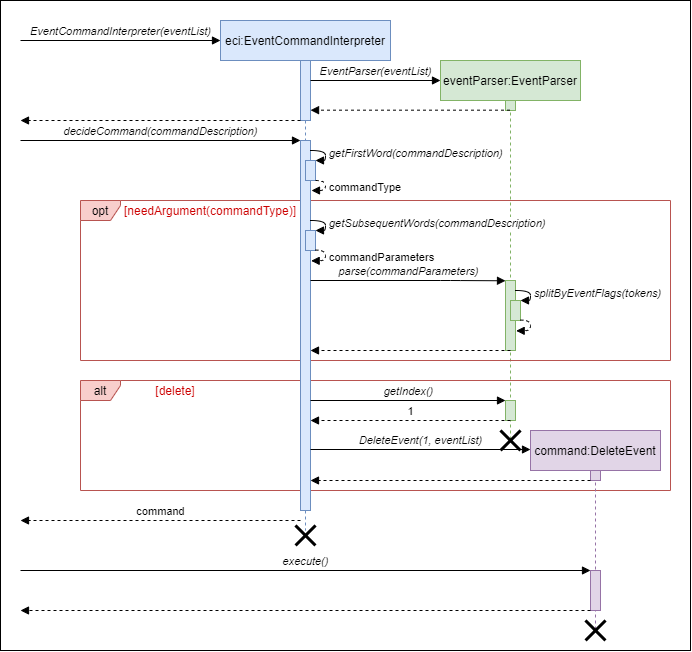

The diagram above was exported from draw.io. Its source (the exported page's mxGraphModel, read from the mxfile embedded in the PNG):
<mxGraphModel dx="1185" dy="638" grid="1" gridSize="10" guides="1" tooltips="1" connect="1" arrows="1" fold="1" page="1" pageScale="1" pageWidth="827" pageHeight="1169" math="0" shadow="0">
  <root>
    <mxCell id="eKY7NZyeiM5r7LpbtE0T-0" />
    <mxCell id="eKY7NZyeiM5r7LpbtE0T-1" parent="eKY7NZyeiM5r7LpbtE0T-0" />
    <mxCell id="RxOzRzRd7NJqOu5O0ENS-6" value="" style="rounded=0;whiteSpace=wrap;html=1;fillColor=#FFFFFF;" vertex="1" parent="eKY7NZyeiM5r7LpbtE0T-1">
      <mxGeometry x="60" y="60" width="690" height="650" as="geometry" />
    </mxCell>
    <mxCell id="5ty1RoqecmYOw-Z9BUCd-0" value="eventParser:EventParser" style="shape=umlLifeline;perimeter=lifelinePerimeter;whiteSpace=wrap;html=1;container=1;collapsible=0;recursiveResize=0;outlineConnect=0;fillColor=#d5e8d4;strokeColor=#82b366;" vertex="1" parent="eKY7NZyeiM5r7LpbtE0T-1">
      <mxGeometry x="500" y="120" width="140" height="380" as="geometry" />
    </mxCell>
    <mxCell id="u59Y-6O_pPu-6s36rJ15-4" value="" style="html=1;points=[];perimeter=orthogonalPerimeter;fillColor=#d5e8d4;strokeColor=#82b366;" vertex="1" parent="5ty1RoqecmYOw-Z9BUCd-0">
      <mxGeometry x="65" y="40" width="10" height="10" as="geometry" />
    </mxCell>
    <mxCell id="u59Y-6O_pPu-6s36rJ15-6" value="" style="html=1;points=[];perimeter=orthogonalPerimeter;fillColor=#d5e8d4;strokeColor=#82b366;" vertex="1" parent="5ty1RoqecmYOw-Z9BUCd-0">
      <mxGeometry x="65" y="220" width="10" height="70" as="geometry" />
    </mxCell>
    <mxCell id="LSfOxqh8svtbhVyapPvS-1" value="" style="html=1;points=[];perimeter=orthogonalPerimeter;fillColor=#d5e8d4;strokeColor=#82b366;" vertex="1" parent="5ty1RoqecmYOw-Z9BUCd-0">
      <mxGeometry x="65" y="340" width="10" height="20" as="geometry" />
    </mxCell>
    <mxCell id="LSfOxqh8svtbhVyapPvS-8" value="" style="shape=umlDestroy;whiteSpace=wrap;html=1;strokeWidth=3;" vertex="1" parent="5ty1RoqecmYOw-Z9BUCd-0">
      <mxGeometry x="60" y="370" width="20" height="20" as="geometry" />
    </mxCell>
    <mxCell id="u59Y-6O_pPu-6s36rJ15-11" value="alt" style="shape=umlFrame;whiteSpace=wrap;html=1;width=40;height=20;align=center;fillColor=#f8cecc;strokeColor=#b85450;" vertex="1" parent="eKY7NZyeiM5r7LpbtE0T-1">
      <mxGeometry x="140" y="440" width="590" height="110" as="geometry" />
    </mxCell>
    <mxCell id="UuLdRAMFcE6kKS4ikGHK-11" value="opt" style="shape=umlFrame;whiteSpace=wrap;html=1;width=40;height=20;align=center;fillColor=#f8cecc;strokeColor=#b85450;" vertex="1" parent="eKY7NZyeiM5r7LpbtE0T-1">
      <mxGeometry x="140" y="260" width="590" height="160" as="geometry" />
    </mxCell>
    <mxCell id="4yHH7qO2p02mXZfjJDHx-0" value="eci:EventCommandInterpreter" style="shape=umlLifeline;perimeter=lifelinePerimeter;whiteSpace=wrap;html=1;container=1;collapsible=0;recursiveResize=0;outlineConnect=0;fillColor=#dae8fc;strokeColor=#6c8ebf;" vertex="1" parent="eKY7NZyeiM5r7LpbtE0T-1">
      <mxGeometry x="280" y="80" width="170" height="510" as="geometry" />
    </mxCell>
    <mxCell id="4yHH7qO2p02mXZfjJDHx-1" value="" style="html=1;points=[];perimeter=orthogonalPerimeter;fillColor=#dae8fc;strokeColor=#6c8ebf;" vertex="1" parent="4yHH7qO2p02mXZfjJDHx-0">
      <mxGeometry x="80" y="40" width="10" height="60" as="geometry" />
    </mxCell>
    <mxCell id="UuLdRAMFcE6kKS4ikGHK-3" value="" style="html=1;points=[];perimeter=orthogonalPerimeter;fillColor=#dae8fc;strokeColor=#6c8ebf;" vertex="1" parent="4yHH7qO2p02mXZfjJDHx-0">
      <mxGeometry x="80" y="120" width="10" height="370" as="geometry" />
    </mxCell>
    <mxCell id="UuLdRAMFcE6kKS4ikGHK-4" value="" style="html=1;points=[];perimeter=orthogonalPerimeter;fillColor=#dae8fc;strokeColor=#6c8ebf;" vertex="1" parent="4yHH7qO2p02mXZfjJDHx-0">
      <mxGeometry x="85" y="140" width="10" height="20" as="geometry" />
    </mxCell>
    <mxCell id="UuLdRAMFcE6kKS4ikGHK-5" value="getFirstWord(commandDescription)" style="edgeStyle=orthogonalEdgeStyle;html=1;align=left;spacingLeft=2;endArrow=block;entryX=1;entryY=0;fontStyle=2;curved=1;" edge="1" target="UuLdRAMFcE6kKS4ikGHK-4" parent="4yHH7qO2p02mXZfjJDHx-0">
      <mxGeometry relative="1" as="geometry">
        <mxPoint x="90" y="130" as="sourcePoint" />
        <Array as="points">
          <mxPoint x="105" y="130" />
          <mxPoint x="105" y="140" />
        </Array>
      </mxGeometry>
    </mxCell>
    <mxCell id="UuLdRAMFcE6kKS4ikGHK-8" value="" style="html=1;points=[];perimeter=orthogonalPerimeter;fillColor=#dae8fc;strokeColor=#6c8ebf;" vertex="1" parent="4yHH7qO2p02mXZfjJDHx-0">
      <mxGeometry x="85" y="210" width="10" height="20" as="geometry" />
    </mxCell>
    <mxCell id="UuLdRAMFcE6kKS4ikGHK-10" value="commandParameters" style="edgeStyle=orthogonalEdgeStyle;html=1;align=left;spacingLeft=2;endArrow=block;fontStyle=0;curved=1;entryX=1.067;entryY=0.629;entryDx=0;entryDy=0;entryPerimeter=0;dashed=1;exitX=0.98;exitY=0.98;exitDx=0;exitDy=0;exitPerimeter=0;" edge="1" parent="4yHH7qO2p02mXZfjJDHx-0" source="UuLdRAMFcE6kKS4ikGHK-8">
      <mxGeometry relative="1" as="geometry">
        <mxPoint x="115" y="240" as="sourcePoint" />
        <Array as="points">
          <mxPoint x="105" y="230" />
          <mxPoint x="105" y="240" />
        </Array>
        <mxPoint x="90.67000000000007" y="240.32" as="targetPoint" />
      </mxGeometry>
    </mxCell>
    <mxCell id="UuLdRAMFcE6kKS4ikGHK-9" value="getSubsequentWords(commandDescription)" style="edgeStyle=orthogonalEdgeStyle;html=1;align=left;spacingLeft=2;endArrow=block;entryX=1;entryY=0;fontStyle=2;curved=1;labelBorderColor=none;labelBackgroundColor=#FFFFFF;" edge="1" parent="4yHH7qO2p02mXZfjJDHx-0" target="UuLdRAMFcE6kKS4ikGHK-8">
      <mxGeometry relative="1" as="geometry">
        <mxPoint x="90" y="200" as="sourcePoint" />
        <Array as="points">
          <mxPoint x="105" y="200" />
          <mxPoint x="105" y="210" />
        </Array>
      </mxGeometry>
    </mxCell>
    <mxCell id="5ty1RoqecmYOw-Z9BUCd-1" value="parse(commandParameters)" style="html=1;verticalAlign=bottom;endArrow=block;fontStyle=2;entryX=0;entryY=0.004;entryDx=0;entryDy=0;entryPerimeter=0;" edge="1" parent="eKY7NZyeiM5r7LpbtE0T-1" source="UuLdRAMFcE6kKS4ikGHK-3" target="u59Y-6O_pPu-6s36rJ15-6">
      <mxGeometry width="80" relative="1" as="geometry">
        <mxPoint x="480" y="320" as="sourcePoint" />
        <mxPoint x="600" y="320" as="targetPoint" />
        <Array as="points">
          <mxPoint x="510" y="340" />
        </Array>
      </mxGeometry>
    </mxCell>
    <mxCell id="UuLdRAMFcE6kKS4ikGHK-0" value="EventCommandInterpreter(eventList)" style="html=1;verticalAlign=bottom;endArrow=block;fontStyle=2" edge="1" parent="eKY7NZyeiM5r7LpbtE0T-1">
      <mxGeometry width="80" relative="1" as="geometry">
        <mxPoint x="80" y="100" as="sourcePoint" />
        <mxPoint x="280" y="100" as="targetPoint" />
      </mxGeometry>
    </mxCell>
    <mxCell id="UuLdRAMFcE6kKS4ikGHK-1" value="&lt;br&gt;" style="html=1;verticalAlign=bottom;endArrow=block;dashed=1;endSize=6;endFill=1;" edge="1" parent="eKY7NZyeiM5r7LpbtE0T-1">
      <mxGeometry relative="1" as="geometry">
        <mxPoint x="360" y="180" as="sourcePoint" />
        <mxPoint x="80" y="180" as="targetPoint" />
      </mxGeometry>
    </mxCell>
    <mxCell id="UuLdRAMFcE6kKS4ikGHK-2" value="decideCommand(commandDescription)" style="html=1;verticalAlign=bottom;endArrow=block;fontStyle=2" edge="1" parent="eKY7NZyeiM5r7LpbtE0T-1">
      <mxGeometry width="80" relative="1" as="geometry">
        <mxPoint x="80" y="200" as="sourcePoint" />
        <mxPoint x="360" y="200" as="targetPoint" />
      </mxGeometry>
    </mxCell>
    <mxCell id="UuLdRAMFcE6kKS4ikGHK-7" value="commandType" style="edgeStyle=orthogonalEdgeStyle;html=1;align=left;spacingLeft=2;endArrow=block;fontStyle=0;curved=1;dashed=1;" edge="1" parent="eKY7NZyeiM5r7LpbtE0T-1">
      <mxGeometry relative="1" as="geometry">
        <mxPoint x="375" y="240" as="sourcePoint" />
        <Array as="points">
          <mxPoint x="385" y="240" />
          <mxPoint x="385" y="250" />
        </Array>
        <mxPoint x="371" y="250" as="targetPoint" />
      </mxGeometry>
    </mxCell>
    <mxCell id="u59Y-6O_pPu-6s36rJ15-0" value="[needArgument(commandType)]" style="text;html=1;strokeColor=none;fillColor=none;align=center;verticalAlign=middle;whiteSpace=wrap;rounded=0;fontColor=#CC0000;" vertex="1" parent="eKY7NZyeiM5r7LpbtE0T-1">
      <mxGeometry x="180" y="260" width="180" height="20" as="geometry" />
    </mxCell>
    <mxCell id="u59Y-6O_pPu-6s36rJ15-3" value="EventParser(eventList)" style="html=1;verticalAlign=bottom;endArrow=block;fontStyle=2;" edge="1" parent="eKY7NZyeiM5r7LpbtE0T-1" source="4yHH7qO2p02mXZfjJDHx-1">
      <mxGeometry width="80" relative="1" as="geometry">
        <mxPoint x="410" y="140" as="sourcePoint" />
        <mxPoint x="500" y="140" as="targetPoint" />
      </mxGeometry>
    </mxCell>
    <mxCell id="u59Y-6O_pPu-6s36rJ15-5" value="&lt;br&gt;" style="html=1;verticalAlign=bottom;endArrow=block;dashed=1;endSize=6;entryX=1.005;entryY=0.828;entryDx=0;entryDy=0;entryPerimeter=0;endFill=1;" edge="1" parent="eKY7NZyeiM5r7LpbtE0T-1" source="5ty1RoqecmYOw-Z9BUCd-0" target="4yHH7qO2p02mXZfjJDHx-1">
      <mxGeometry relative="1" as="geometry">
        <mxPoint x="600" y="170" as="sourcePoint" />
        <mxPoint x="370" y="170" as="targetPoint" />
      </mxGeometry>
    </mxCell>
    <mxCell id="u59Y-6O_pPu-6s36rJ15-7" value="" style="html=1;points=[];perimeter=orthogonalPerimeter;fillColor=#d5e8d4;strokeColor=#82b366;" vertex="1" parent="eKY7NZyeiM5r7LpbtE0T-1">
      <mxGeometry x="570" y="360" width="10" height="20" as="geometry" />
    </mxCell>
    <mxCell id="u59Y-6O_pPu-6s36rJ15-8" value="splitByEventFlags(tokens)" style="edgeStyle=orthogonalEdgeStyle;html=1;align=left;spacingLeft=2;endArrow=block;entryX=1;entryY=0;fontStyle=2;curved=1;" edge="1" parent="eKY7NZyeiM5r7LpbtE0T-1" target="u59Y-6O_pPu-6s36rJ15-7">
      <mxGeometry relative="1" as="geometry">
        <mxPoint x="575" y="350" as="sourcePoint" />
        <Array as="points">
          <mxPoint x="590" y="350" />
          <mxPoint x="590" y="360" />
        </Array>
      </mxGeometry>
    </mxCell>
    <mxCell id="u59Y-6O_pPu-6s36rJ15-9" value="" style="edgeStyle=orthogonalEdgeStyle;html=1;align=left;spacingLeft=2;endArrow=block;fontStyle=2;curved=1;entryX=1.067;entryY=0.629;entryDx=0;entryDy=0;entryPerimeter=0;dashed=1;exitX=0.98;exitY=0.98;exitDx=0;exitDy=0;exitPerimeter=0;" edge="1" parent="eKY7NZyeiM5r7LpbtE0T-1" source="u59Y-6O_pPu-6s36rJ15-7">
      <mxGeometry relative="1" as="geometry">
        <mxPoint x="400" y="310" as="sourcePoint" />
        <Array as="points">
          <mxPoint x="590" y="380" />
          <mxPoint x="590" y="390" />
        </Array>
        <mxPoint x="575.6700000000001" y="390.31999999999994" as="targetPoint" />
      </mxGeometry>
    </mxCell>
    <mxCell id="u59Y-6O_pPu-6s36rJ15-10" value="" style="html=1;verticalAlign=bottom;endArrow=block;dashed=1;endSize=6;endFill=1;" edge="1" parent="eKY7NZyeiM5r7LpbtE0T-1" target="UuLdRAMFcE6kKS4ikGHK-3">
      <mxGeometry relative="1" as="geometry">
        <mxPoint x="570" y="410" as="sourcePoint" />
        <mxPoint x="580" y="410" as="targetPoint" />
      </mxGeometry>
    </mxCell>
    <mxCell id="LSfOxqh8svtbhVyapPvS-5" value="getIndex()" style="html=1;verticalAlign=bottom;endArrow=block;labelBackgroundColor=#FFFFFF;fontStyle=2" edge="1" parent="eKY7NZyeiM5r7LpbtE0T-1" target="LSfOxqh8svtbhVyapPvS-1">
      <mxGeometry width="80" relative="1" as="geometry">
        <mxPoint x="370" y="460" as="sourcePoint" />
        <mxPoint x="480" y="460" as="targetPoint" />
      </mxGeometry>
    </mxCell>
    <mxCell id="LSfOxqh8svtbhVyapPvS-6" value="1" style="html=1;verticalAlign=bottom;endArrow=block;dashed=1;endSize=6;fontStyle=0;endFill=1;" edge="1" parent="eKY7NZyeiM5r7LpbtE0T-1">
      <mxGeometry relative="1" as="geometry">
        <mxPoint x="570" y="480" as="sourcePoint" />
        <mxPoint x="370" y="480" as="targetPoint" />
      </mxGeometry>
    </mxCell>
    <mxCell id="LSfOxqh8svtbhVyapPvS-7" value="[delete]" style="text;html=1;strokeColor=none;fillColor=none;align=center;verticalAlign=middle;whiteSpace=wrap;rounded=0;fontColor=#CC0000;" vertex="1" parent="eKY7NZyeiM5r7LpbtE0T-1">
      <mxGeometry x="190" y="440" width="90" height="20" as="geometry" />
    </mxCell>
    <mxCell id="LSfOxqh8svtbhVyapPvS-9" value="command" style="html=1;verticalAlign=bottom;endArrow=block;dashed=1;endSize=6;fontStyle=0;endFill=1;" edge="1" parent="eKY7NZyeiM5r7LpbtE0T-1">
      <mxGeometry relative="1" as="geometry">
        <mxPoint x="360" y="580" as="sourcePoint" />
        <mxPoint x="80" y="580" as="targetPoint" />
      </mxGeometry>
    </mxCell>
    <mxCell id="3cBAc55iVhrIQtGjqjsE-1" value="command:DeleteEvent" style="shape=umlLifeline;perimeter=lifelinePerimeter;whiteSpace=wrap;html=1;container=1;collapsible=0;recursiveResize=0;outlineConnect=0;fillColor=#e1d5e7;strokeColor=#9673a6;" vertex="1" parent="eKY7NZyeiM5r7LpbtE0T-1">
      <mxGeometry x="590" y="490" width="130" height="200" as="geometry" />
    </mxCell>
    <mxCell id="3cBAc55iVhrIQtGjqjsE-3" value="" style="html=1;points=[];perimeter=orthogonalPerimeter;fillColor=#e1d5e7;strokeColor=#9673a6;" vertex="1" parent="3cBAc55iVhrIQtGjqjsE-1">
      <mxGeometry x="60" y="40" width="10" height="10" as="geometry" />
    </mxCell>
    <mxCell id="RxOzRzRd7NJqOu5O0ENS-2" value="" style="html=1;points=[];perimeter=orthogonalPerimeter;fillColor=#e1d5e7;strokeColor=#9673a6;" vertex="1" parent="3cBAc55iVhrIQtGjqjsE-1">
      <mxGeometry x="60" y="140" width="10" height="40" as="geometry" />
    </mxCell>
    <mxCell id="RxOzRzRd7NJqOu5O0ENS-3" value="" style="shape=umlDestroy;whiteSpace=wrap;html=1;strokeWidth=3;" vertex="1" parent="3cBAc55iVhrIQtGjqjsE-1">
      <mxGeometry x="55" y="190" width="20" height="20" as="geometry" />
    </mxCell>
    <mxCell id="3cBAc55iVhrIQtGjqjsE-2" value="DeleteEvent(1, eventList)" style="html=1;verticalAlign=bottom;endArrow=block;labelBackgroundColor=#FFFFFF;fontStyle=2;entryX=0;entryY=0.095;entryDx=0;entryDy=0;entryPerimeter=0;" edge="1" parent="eKY7NZyeiM5r7LpbtE0T-1" source="UuLdRAMFcE6kKS4ikGHK-3" target="3cBAc55iVhrIQtGjqjsE-1">
      <mxGeometry width="80" relative="1" as="geometry">
        <mxPoint x="560" y="510" as="sourcePoint" />
        <mxPoint x="540" y="510" as="targetPoint" />
      </mxGeometry>
    </mxCell>
    <mxCell id="3cBAc55iVhrIQtGjqjsE-4" value="" style="html=1;verticalAlign=bottom;endArrow=block;dashed=1;endSize=6;labelBackgroundColor=#FFFFFF;endFill=1;" edge="1" parent="eKY7NZyeiM5r7LpbtE0T-1" target="UuLdRAMFcE6kKS4ikGHK-3">
      <mxGeometry relative="1" as="geometry">
        <mxPoint x="650" y="540" as="sourcePoint" />
        <mxPoint x="570" y="540" as="targetPoint" />
      </mxGeometry>
    </mxCell>
    <mxCell id="RxOzRzRd7NJqOu5O0ENS-0" value="execute()" style="html=1;verticalAlign=bottom;endArrow=block;labelBackgroundColor=#FFFFFF;fontStyle=2;" edge="1" parent="eKY7NZyeiM5r7LpbtE0T-1" target="RxOzRzRd7NJqOu5O0ENS-2">
      <mxGeometry width="80" relative="1" as="geometry">
        <mxPoint x="80" y="630" as="sourcePoint" />
        <mxPoint x="590" y="600" as="targetPoint" />
      </mxGeometry>
    </mxCell>
    <mxCell id="RxOzRzRd7NJqOu5O0ENS-1" value="" style="shape=umlDestroy;whiteSpace=wrap;html=1;strokeWidth=3;" vertex="1" parent="eKY7NZyeiM5r7LpbtE0T-1">
      <mxGeometry x="355" y="585" width="20" height="20" as="geometry" />
    </mxCell>
    <mxCell id="RxOzRzRd7NJqOu5O0ENS-4" value="" style="html=1;verticalAlign=bottom;endArrow=block;dashed=1;endSize=6;labelBackgroundColor=#FFFFFF;endFill=1;" edge="1" parent="eKY7NZyeiM5r7LpbtE0T-1">
      <mxGeometry relative="1" as="geometry">
        <mxPoint x="650" y="670" as="sourcePoint" />
        <mxPoint x="80" y="670" as="targetPoint" />
      </mxGeometry>
    </mxCell>
  </root>
</mxGraphModel>